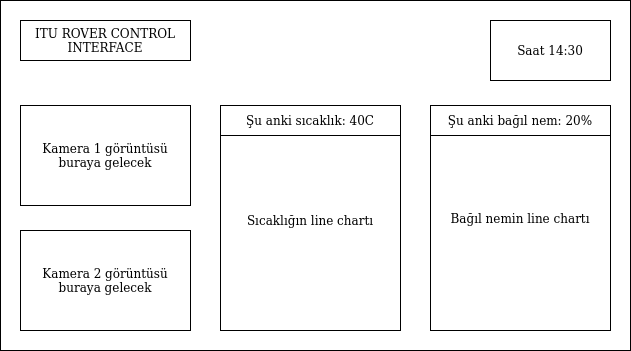

The diagram above was exported from draw.io. Its source (the exported page's mxGraphModel, read from the mxfile embedded in the PNG):
<mxGraphModel dx="1375" dy="793" grid="1" gridSize="10" guides="1" tooltips="1" connect="1" arrows="1" fold="1" page="1" pageScale="1" pageWidth="850" pageHeight="1100" math="0" shadow="0">
  <root>
    <mxCell id="0" />
    <mxCell id="1" parent="0" />
    <mxCell id="nkU1_q1QSdUSB8i3ntYZ-1" value="" style="rounded=0;whiteSpace=wrap;html=1;" vertex="1" parent="1">
      <mxGeometry x="40" y="160" width="630" height="350" as="geometry" />
    </mxCell>
    <mxCell id="nkU1_q1QSdUSB8i3ntYZ-2" value="Kamera 1 görüntüsü buraya gelecek" style="rounded=0;whiteSpace=wrap;html=1;" vertex="1" parent="1">
      <mxGeometry x="60" y="265" width="170" height="100" as="geometry" />
    </mxCell>
    <mxCell id="nkU1_q1QSdUSB8i3ntYZ-3" value="Kamera 2 görüntüsü buraya gelecek" style="rounded=0;whiteSpace=wrap;html=1;" vertex="1" parent="1">
      <mxGeometry x="60" y="390" width="170" height="100" as="geometry" />
    </mxCell>
    <mxCell id="nkU1_q1QSdUSB8i3ntYZ-4" value="Sıcaklığın line chartı" style="rounded=0;whiteSpace=wrap;html=1;" vertex="1" parent="1">
      <mxGeometry x="260" y="270" width="180" height="220" as="geometry" />
    </mxCell>
    <mxCell id="nkU1_q1QSdUSB8i3ntYZ-5" value="Şu anki sıcaklık: 40C" style="rounded=0;whiteSpace=wrap;html=1;" vertex="1" parent="1">
      <mxGeometry x="260" y="265" width="180" height="30" as="geometry" />
    </mxCell>
    <mxCell id="nkU1_q1QSdUSB8i3ntYZ-6" value="Bağıl nemin line chartı" style="rounded=0;whiteSpace=wrap;html=1;" vertex="1" parent="1">
      <mxGeometry x="470" y="265" width="180" height="225" as="geometry" />
    </mxCell>
    <mxCell id="nkU1_q1QSdUSB8i3ntYZ-7" value="ITU ROVER CONTROL INTERFACE" style="rounded=0;whiteSpace=wrap;html=1;" vertex="1" parent="1">
      <mxGeometry x="60" y="180" width="170" height="40" as="geometry" />
    </mxCell>
    <mxCell id="nkU1_q1QSdUSB8i3ntYZ-8" value="Şu anki bağıl nem: 20%" style="rounded=0;whiteSpace=wrap;html=1;" vertex="1" parent="1">
      <mxGeometry x="470" y="265" width="180" height="30" as="geometry" />
    </mxCell>
    <mxCell id="nkU1_q1QSdUSB8i3ntYZ-9" value="Saat 14:30" style="rounded=0;whiteSpace=wrap;html=1;" vertex="1" parent="1">
      <mxGeometry x="530" y="180" width="120" height="60" as="geometry" />
    </mxCell>
  </root>
</mxGraphModel>